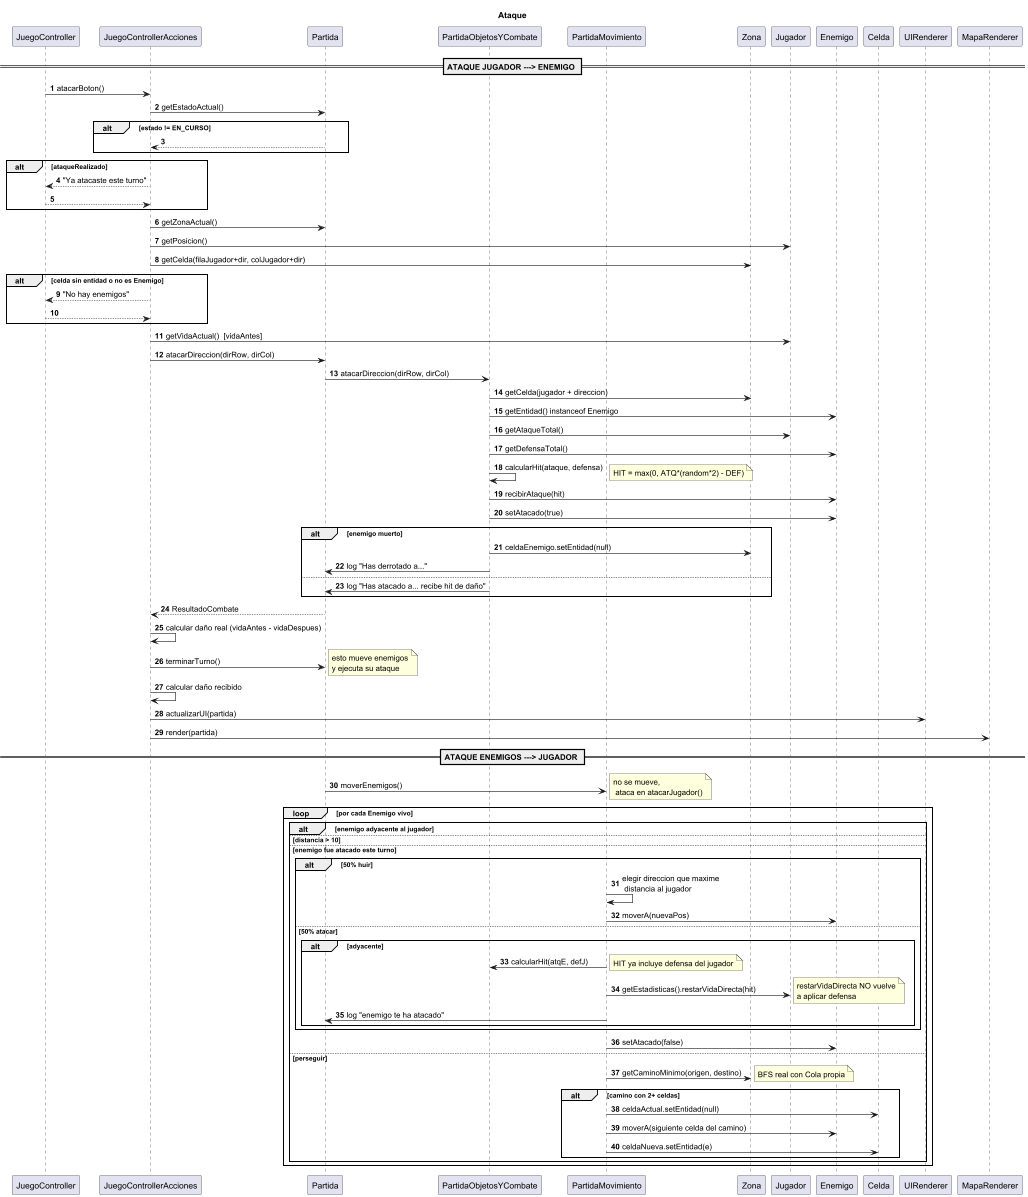

The diagram above was rendered by PlantUML. Its source (embedded in the PNG):
@startuml
'https://plantuml.com/sequence-diagram

autonumber

title Ataque

participant JuegoController as JC
participant JuegoControllerAcciones as JCA
participant Partida as P
participant PartidaObjetosYCombate as PO
participant PartidaMovimiento as PM
participant Zona as Z
participant Jugador as J
participant Enemigo as E
participant Celda as C
participant UIRenderer as UI
participant MapaRenderer as MR

== ATAQUE JUGADOR ---> ENEMIGO ==
JC -> JCA: atacarBoton()
JCA -> P: getEstadoActual()
alt estado != EN_CURSO
  return
end
alt ataqueRealizado
  JCA --> JC: "Ya atacaste este turno"
  return
end
JCA -> P: getZonaActual()
JCA -> J: getPosicion()
JCA -> Z: getCelda(filaJugador+dir, colJugador+dir)
alt celda sin entidad o no es Enemigo
  JCA --> JC: "No hay enemigos"
  return
end
JCA -> J: getVidaActual()  [vidaAntes]
JCA -> P: atacarDireccion(dirRow, dirCol)
P -> PO: atacarDireccion(dirRow, dirCol)
PO -> Z: getCelda(jugador + direccion)
PO -> E: getEntidad() instanceof Enemigo
PO -> J: getAtaqueTotal()
PO -> E: getDefensaTotal()
PO -> PO: calcularHit(ataque, defensa)
note right: HIT = max(0, ATQ*(random*2) - DEF)
PO -> E: recibirAtaque(hit)
PO -> E: setAtacado(true)
alt enemigo muerto
  PO -> Z: celdaEnemigo.setEntidad(null)
  PO -> P: log "Has derrotado a..."
else
  PO -> P: log "Has atacado a... recibe hit de daño"
end
P --> JCA: ResultadoCombate
JCA -> JCA: calcular daño real (vidaAntes - vidaDespues)
JCA -> P: terminarTurno()
note right: esto mueve enemigos\ny ejecuta su ataque
JCA -> JCA: calcular daño recibido
JCA -> UI: actualizarUI(partida)
JCA -> MR: render(partida)


== ATAQUE ENEMIGOS ---> JUGADOR ==

P -> PM: moverEnemigos()
loop por cada Enemigo vivo
  alt enemigo adyacente al jugador
    note right: no se mueve,\n ataca en atacarJugador()
  else distancia > 10
    note right: demasiado lejos,\n ignorar
  else enemigo fue atacado este turno
    alt 50% huir
      PM -> PM: elegir direccion que maxime\n distancia al jugador
      PM -> E: moverA(nuevaPos)
    else 50% atacar
      alt adyacente
        PM -> PO: calcularHit(atqE, defJ)
        note right: HIT ya incluye defensa del jugador
        PM -> J: getEstadisticas().restarVidaDirecta(hit)
        note right: restarVidaDirecta NO vuelve\na aplicar defensa
        PM -> P: log "enemigo te ha atacado"
      end
    end
    PM -> E: setAtacado(false)
  else perseguir
    PM -> Z: getCaminoMinimo(origen, destino)
    note right: BFS real con Cola propia
    alt camino con 2+ celdas
      PM -> C: celdaActual.setEntidad(null)
      PM -> E: moverA(siguiente celda del camino)
      PM -> C: celdaNueva.setEntidad(e)
    end
  end
end
@enduml